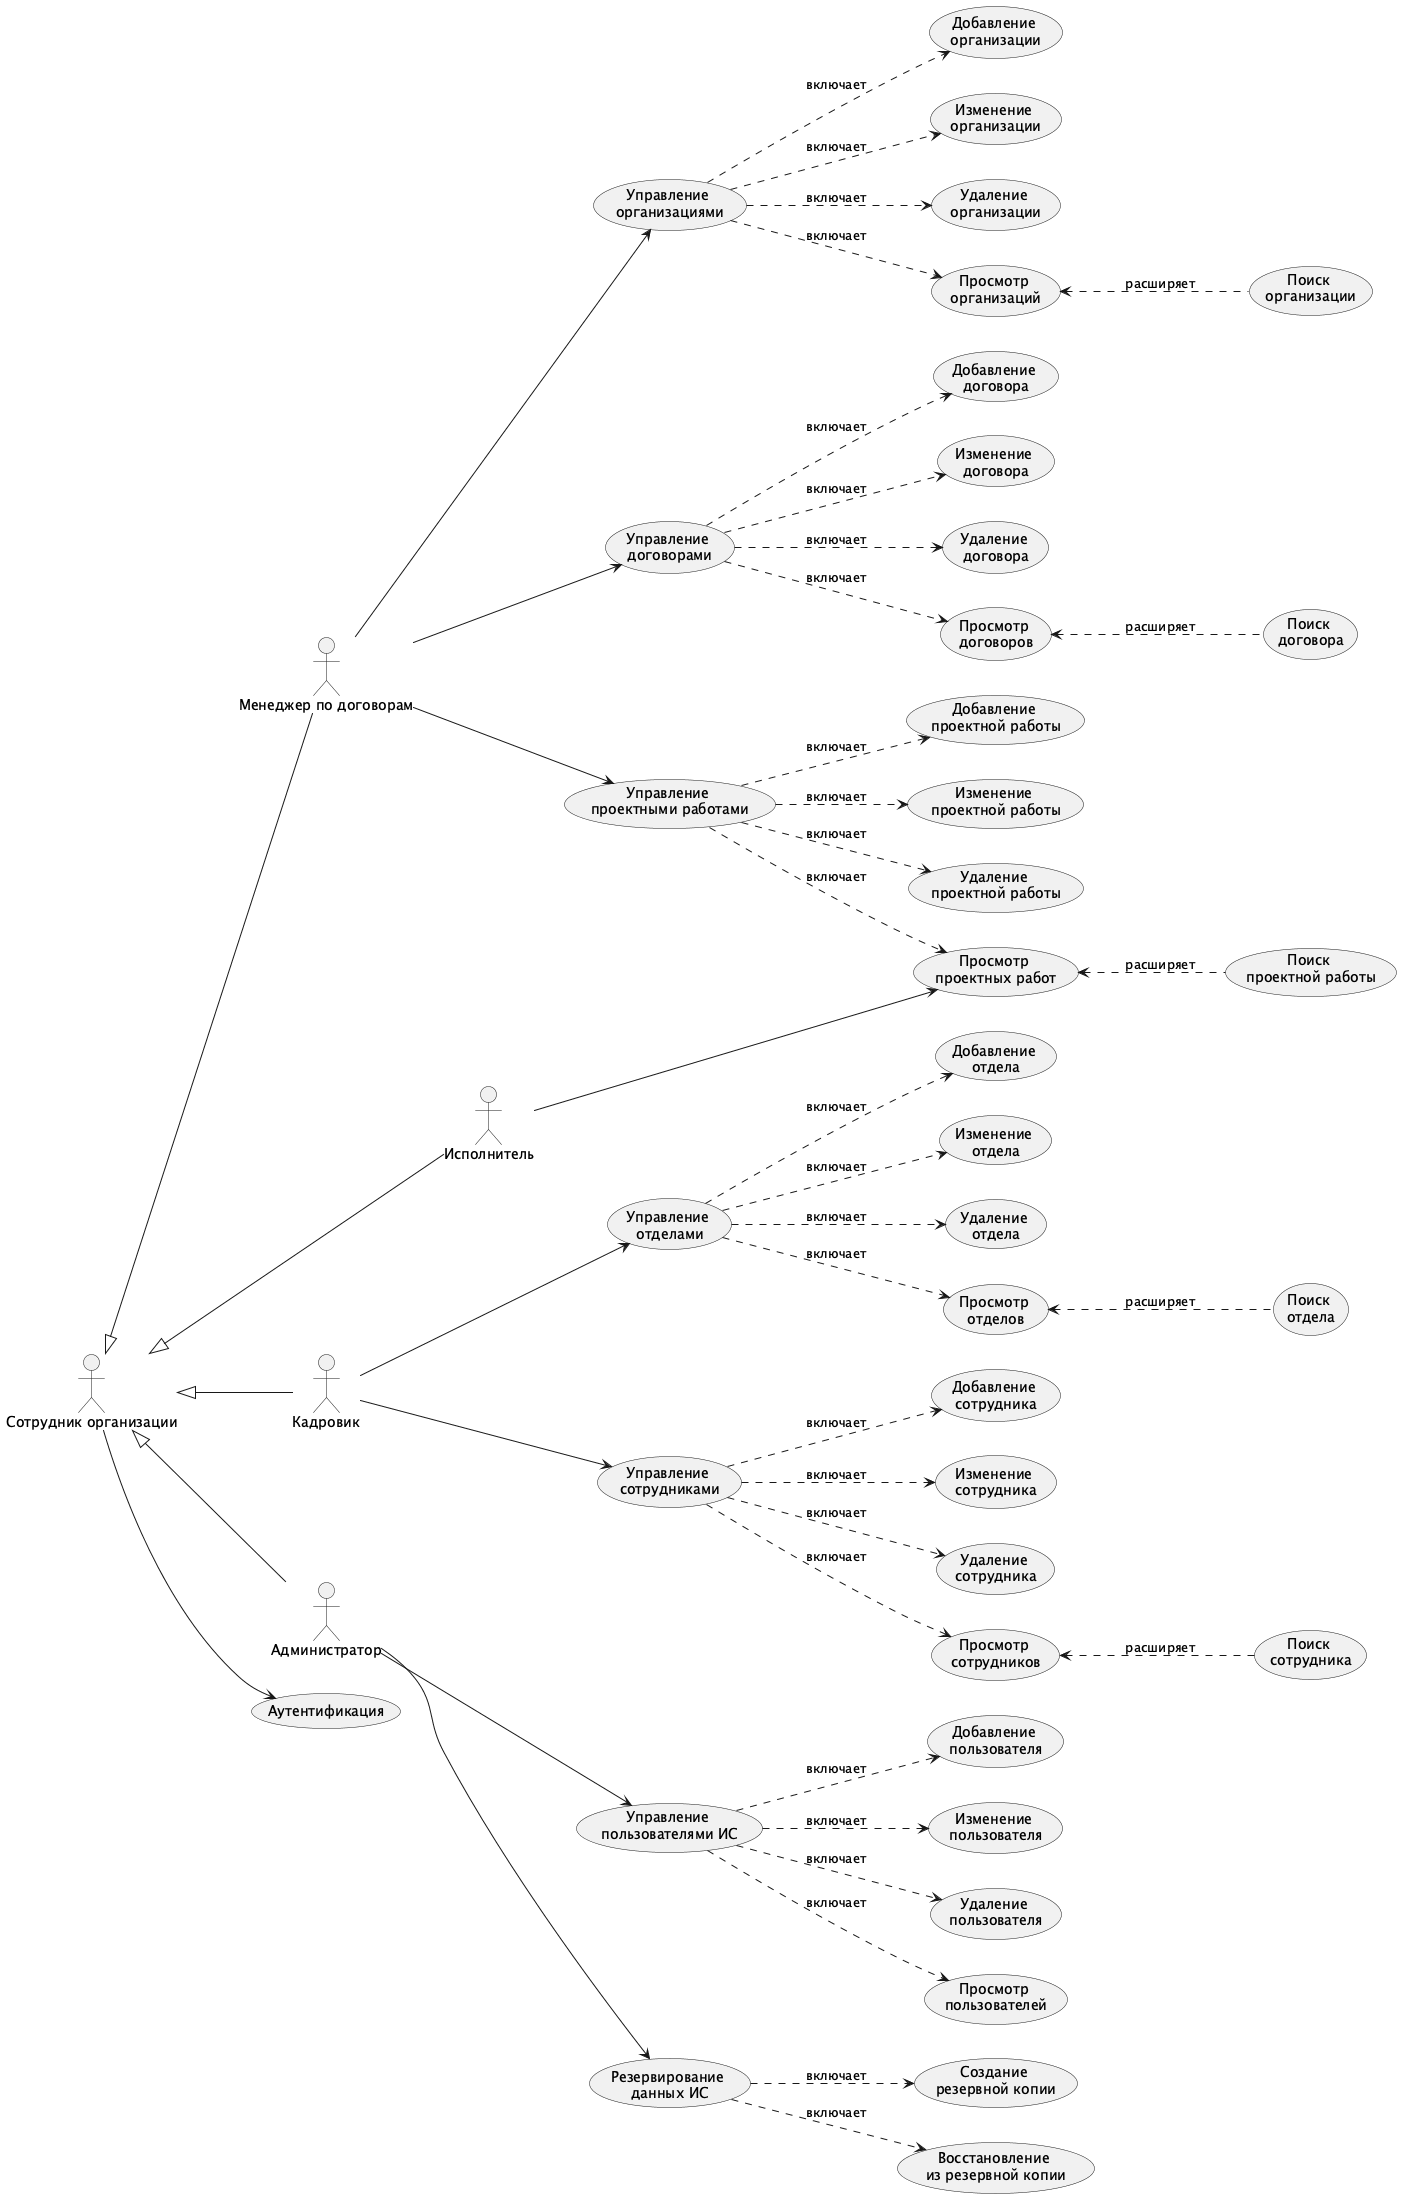

The diagram above was rendered by PlantUML. Its source (embedded in the PNG):
@startuml
left to right direction

' ===== Действующие лица =====
:Сотрудник организации: as Emp
:Менеджер по договорам: as Manager
:Кадровик: as HR
:Исполнитель: as Worker
:Администратор: as Admin

' ===== Обобщение: роли — частные случаи сотрудника организации =====
Emp <|-- Manager
Emp <|-- HR
Emp <|-- Worker
Emp <|-- Admin

(Аутентификация) as UC_Auth

' --- Менеджер по договорам ---
(Управление \nорганизациями) as UC_Org
(Добавление \nорганизации) as UC_OrgAdd
(Изменение \nорганизации) as UC_OrgUpd
(Удаление \nорганизации) as UC_OrgDel
(Просмотр \nорганизаций) as UC_OrgView
(Поиск \nорганизации) as UC_OrgFind

(Управление \nдоговорами) as UC_Contract
(Добавление \nдоговора) as UC_ContractAdd
(Изменение \nдоговора) as UC_ContractUpd
(Удаление \nдоговора) as UC_ContractDel
(Просмотр \nдоговоров) as UC_ContractView
(Поиск \nдоговора) as UC_ContractFind

(Управление \nпроектными работами) as UC_WorkManage
(Добавление \nпроектной работы) as UC_WorkAdd
(Изменение \nпроектной работы) as UC_WorkUpd
(Удаление \nпроектной работы) as UC_WorkDel
(Просмотр \nпроектных работ) as UC_WorkView
(Поиск \nпроектной работы) as UC_WorkFind

' --- Кадровик ---
(Управление \nотделами) as UC_Dept
(Добавление \nотдела) as UC_DeptAdd
(Изменение \nотдела) as UC_DeptUpd
(Удаление \nотдела) as UC_DeptDel
(Просмотр \nотделов) as UC_DeptView
(Поиск \nотдела) as UC_DeptFind

(Управление \nсотрудниками) as UC_Staff
(Добавление \nсотрудника) as UC_StaffAdd
(Изменение \nсотрудника) as UC_StaffUpd
(Удаление \nсотрудника) as UC_StaffDel
(Просмотр \nсотрудников) as UC_StaffView
(Поиск \nсотрудника) as UC_StaffFind

' --- Администратор ---
(Управление \nпользователями ИС) as UC_Users
(Добавление \nпользователя) as UC_UserAdd
(Изменение \nпользователя) as UC_UserUpd
(Удаление \nпользователя) as UC_UserDel
(Просмотр \nпользователей) as UC_UserView

(Резервирование \nданных ИС) as UC_Backup
(Создание \nрезервной копии) as UC_BackupMake
(Восстановление \nиз резервной копии) as UC_BackupRestore

' ===== Ассоциации =====
' Аутентификация — общая для всех, висит на предке и наследуется ролями
Emp --> UC_Auth

Manager --> UC_Org
Manager --> UC_Contract
Manager --> UC_WorkManage

' Исполнитель только просматривает проектные работы
Worker --> UC_WorkView

HR --> UC_Dept
HR --> UC_Staff

Admin --> UC_Users
Admin --> UC_Backup

' ===== Зависимости: включает (обязательная часть) =====
UC_Org ..> UC_OrgAdd : включает
UC_Org ..> UC_OrgUpd : включает
UC_Org ..> UC_OrgDel : включает
UC_Org ..> UC_OrgView : включает

UC_Contract ..> UC_ContractAdd : включает
UC_Contract ..> UC_ContractUpd : включает
UC_Contract ..> UC_ContractDel : включает
UC_Contract ..> UC_ContractView : включает

UC_WorkManage ..> UC_WorkAdd : включает
UC_WorkManage ..> UC_WorkUpd : включает
UC_WorkManage ..> UC_WorkDel : включает
UC_WorkManage ..> UC_WorkView : включает

UC_Dept ..> UC_DeptAdd : включает
UC_Dept ..> UC_DeptUpd : включает
UC_Dept ..> UC_DeptDel : включает
UC_Dept ..> UC_DeptView : включает

UC_Staff ..> UC_StaffAdd : включает
UC_Staff ..> UC_StaffUpd : включает
UC_Staff ..> UC_StaffDel : включает
UC_Staff ..> UC_StaffView : включает

UC_Users ..> UC_UserAdd : включает
UC_Users ..> UC_UserUpd : включает
UC_Users ..> UC_UserDel : включает
UC_Users ..> UC_UserView : включает

UC_Backup ..> UC_BackupMake : включает
UC_Backup ..> UC_BackupRestore : включает

' ===== Зависимости: расширяет (необязательное дополнение, стрелка к базовому) =====
UC_OrgView <.. UC_OrgFind : расширяет
UC_ContractView <.. UC_ContractFind : расширяет
UC_WorkView <.. UC_WorkFind : расширяет
UC_DeptView <.. UC_DeptFind : расширяет
UC_StaffView <.. UC_StaffFind : расширяет

@enduml